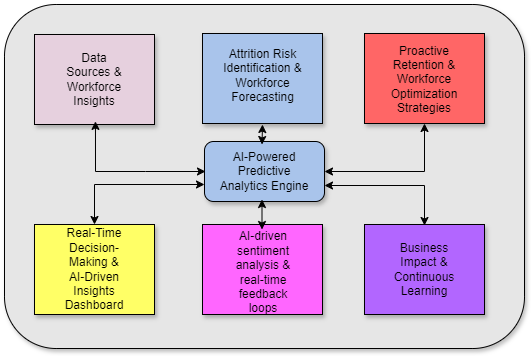

The diagram above was exported from draw.io. Its source (the exported page's mxGraphModel, read from the mxfile embedded in the PNG):
<mxGraphModel dx="794" dy="511" grid="0" gridSize="10" guides="1" tooltips="1" connect="1" arrows="1" fold="1" page="1" pageScale="1" pageWidth="827" pageHeight="1169" math="0" shadow="0">
  <root>
    <mxCell id="0" />
    <mxCell id="1" parent="0" />
    <mxCell id="GrT7i6ZjKvMecQrAX_lF-1" value="" style="rounded=1;whiteSpace=wrap;html=1;fillColor=#E6E6E6;shadow=1;" vertex="1" parent="1">
      <mxGeometry x="120" y="80" width="520" height="344" as="geometry" />
    </mxCell>
    <mxCell id="GrT7i6ZjKvMecQrAX_lF-3" value="" style="rounded=1;whiteSpace=wrap;html=1;fillColor=#A9C4EB;shadow=1;" vertex="1" parent="1">
      <mxGeometry x="320" y="217" width="120" height="60" as="geometry" />
    </mxCell>
    <mxCell id="GrT7i6ZjKvMecQrAX_lF-4" value="AI-Powered Predictive Analytics Engine" style="text;html=1;align=center;verticalAlign=middle;whiteSpace=wrap;rounded=0;" vertex="1" parent="1">
      <mxGeometry x="330" y="232" width="100" height="30" as="geometry" />
    </mxCell>
    <mxCell id="GrT7i6ZjKvMecQrAX_lF-5" value="" style="rounded=0;whiteSpace=wrap;html=1;fillColor=#E6D0DE;shadow=1;strokeWidth=1;" vertex="1" parent="1">
      <mxGeometry x="150" y="110" width="120" height="90" as="geometry" />
    </mxCell>
    <mxCell id="GrT7i6ZjKvMecQrAX_lF-6" value="" style="rounded=0;whiteSpace=wrap;html=1;fillColor=#A9C4EB;shadow=1;" vertex="1" parent="1">
      <mxGeometry x="318" y="109" width="120" height="90" as="geometry" />
    </mxCell>
    <mxCell id="GrT7i6ZjKvMecQrAX_lF-7" value="" style="rounded=0;whiteSpace=wrap;html=1;fillColor=#FF6666;shadow=1;" vertex="1" parent="1">
      <mxGeometry x="480" y="109" width="120" height="90" as="geometry" />
    </mxCell>
    <mxCell id="GrT7i6ZjKvMecQrAX_lF-8" value="" style="rounded=0;whiteSpace=wrap;html=1;fillColor=#FFFF66;shadow=1;" vertex="1" parent="1">
      <mxGeometry x="150" y="300" width="120" height="90" as="geometry" />
    </mxCell>
    <mxCell id="GrT7i6ZjKvMecQrAX_lF-9" value="" style="rounded=0;whiteSpace=wrap;html=1;fillColor=#FF66FF;shadow=1;" vertex="1" parent="1">
      <mxGeometry x="318" y="300" width="120" height="90" as="geometry" />
    </mxCell>
    <mxCell id="GrT7i6ZjKvMecQrAX_lF-10" value="" style="rounded=0;whiteSpace=wrap;html=1;fillColor=#B266FF;shadow=1;" vertex="1" parent="1">
      <mxGeometry x="480" y="300" width="120" height="90" as="geometry" />
    </mxCell>
    <mxCell id="GrT7i6ZjKvMecQrAX_lF-11" value="" style="endArrow=classic;startArrow=classic;html=1;rounded=0;exitX=0.173;exitY=0.333;exitDx=0;exitDy=0;exitPerimeter=0;" edge="1" parent="1">
      <mxGeometry width="50" height="50" relative="1" as="geometry">
        <mxPoint x="210.96000000000004" y="196.88" as="sourcePoint" />
        <mxPoint x="321" y="247" as="targetPoint" />
        <Array as="points">
          <mxPoint x="211" y="247" />
          <mxPoint x="261" y="247" />
        </Array>
      </mxGeometry>
    </mxCell>
    <mxCell id="GrT7i6ZjKvMecQrAX_lF-14" value="" style="endArrow=classic;startArrow=classic;html=1;rounded=0;exitX=0.5;exitY=0;exitDx=0;exitDy=0;" edge="1" parent="1" source="GrT7i6ZjKvMecQrAX_lF-8">
      <mxGeometry width="50" height="50" relative="1" as="geometry">
        <mxPoint x="240" y="262" as="sourcePoint" />
        <mxPoint x="320" y="260" as="targetPoint" />
        <Array as="points">
          <mxPoint x="210" y="260" />
        </Array>
      </mxGeometry>
    </mxCell>
    <mxCell id="GrT7i6ZjKvMecQrAX_lF-15" value="" style="endArrow=classic;startArrow=classic;html=1;rounded=0;" edge="1" parent="1">
      <mxGeometry width="50" height="50" relative="1" as="geometry">
        <mxPoint x="377.5" y="220" as="sourcePoint" />
        <mxPoint x="378" y="200" as="targetPoint" />
      </mxGeometry>
    </mxCell>
    <mxCell id="GrT7i6ZjKvMecQrAX_lF-16" value="" style="endArrow=classic;startArrow=classic;html=1;rounded=0;" edge="1" parent="1">
      <mxGeometry width="50" height="50" relative="1" as="geometry">
        <mxPoint x="377.5" y="305" as="sourcePoint" />
        <mxPoint x="377.5" y="275" as="targetPoint" />
      </mxGeometry>
    </mxCell>
    <mxCell id="GrT7i6ZjKvMecQrAX_lF-17" value="" style="endArrow=classic;startArrow=classic;html=1;rounded=0;entryX=0.5;entryY=1;entryDx=0;entryDy=0;" edge="1" parent="1" target="GrT7i6ZjKvMecQrAX_lF-7">
      <mxGeometry width="50" height="50" relative="1" as="geometry">
        <mxPoint x="440" y="247" as="sourcePoint" />
        <mxPoint x="541" y="199" as="targetPoint" />
        <Array as="points">
          <mxPoint x="540" y="247" />
        </Array>
      </mxGeometry>
    </mxCell>
    <mxCell id="GrT7i6ZjKvMecQrAX_lF-18" value="" style="endArrow=classic;startArrow=classic;html=1;rounded=0;" edge="1" parent="1">
      <mxGeometry width="50" height="50" relative="1" as="geometry">
        <mxPoint x="440" y="261" as="sourcePoint" />
        <mxPoint x="540" y="301" as="targetPoint" />
        <Array as="points">
          <mxPoint x="540" y="261" />
        </Array>
      </mxGeometry>
    </mxCell>
    <mxCell id="GrT7i6ZjKvMecQrAX_lF-20" value="Data Sources &amp;amp; Workforce Insights" style="text;html=1;align=center;verticalAlign=middle;whiteSpace=wrap;rounded=0;" vertex="1" parent="1">
      <mxGeometry x="180" y="130" width="60" height="50" as="geometry" />
    </mxCell>
    <mxCell id="GrT7i6ZjKvMecQrAX_lF-21" value="Attrition Risk Identification &amp;amp; Workforce Forecasting" style="text;html=1;align=center;verticalAlign=middle;whiteSpace=wrap;rounded=0;" vertex="1" parent="1">
      <mxGeometry x="319" y="115" width="119" height="71" as="geometry" />
    </mxCell>
    <mxCell id="GrT7i6ZjKvMecQrAX_lF-22" value="Proactive Retention &amp;amp; Workforce Optimization Strategies" style="text;html=1;align=center;verticalAlign=middle;whiteSpace=wrap;rounded=0;" vertex="1" parent="1">
      <mxGeometry x="510" y="140" width="60" height="30" as="geometry" />
    </mxCell>
    <mxCell id="GrT7i6ZjKvMecQrAX_lF-23" value="Real-Time Decision-Making &amp;amp; AI-Driven Insights Dashboard" style="text;html=1;align=center;verticalAlign=middle;whiteSpace=wrap;rounded=0;" vertex="1" parent="1">
      <mxGeometry x="180" y="330" width="60" height="30" as="geometry" />
    </mxCell>
    <mxCell id="GrT7i6ZjKvMecQrAX_lF-24" value="AI-driven sentiment analysis &amp;amp; real-time feedback loops" style="text;html=1;align=center;verticalAlign=middle;whiteSpace=wrap;rounded=0;" vertex="1" parent="1">
      <mxGeometry x="350" y="333" width="58" height="30" as="geometry" />
    </mxCell>
    <mxCell id="GrT7i6ZjKvMecQrAX_lF-25" value="Business Impact &amp;amp; Continuous Learning" style="text;html=1;align=center;verticalAlign=middle;whiteSpace=wrap;rounded=0;" vertex="1" parent="1">
      <mxGeometry x="510" y="330" width="60" height="30" as="geometry" />
    </mxCell>
  </root>
</mxGraphModel>